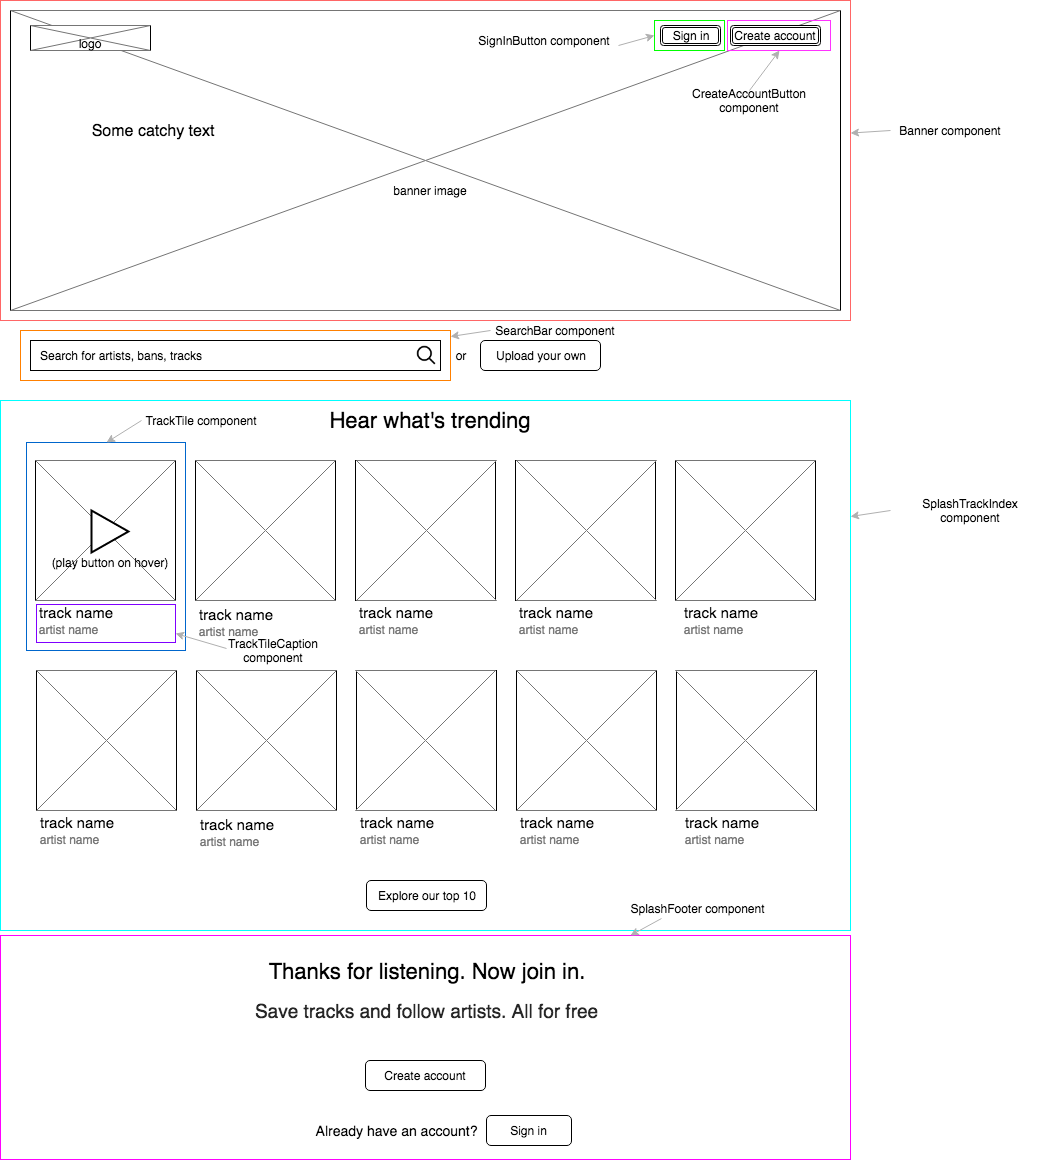

The diagram above was exported from draw.io. Its source (the exported page's mxGraphModel, read from the mxfile embedded in the PNG):
<mxGraphModel dx="912" dy="531" grid="1" gridSize="10" guides="1" tooltips="1" connect="1" arrows="1" fold="1" page="1" pageScale="1" pageWidth="850" pageHeight="1100" math="0" shadow="0">
  <root>
    <mxCell id="0" />
    <mxCell id="1" parent="0" />
    <mxCell id="7605d2155fa3465c-1" value="" style="whiteSpace=wrap;html=1;" vertex="1" parent="1">
      <mxGeometry x="10" y="10" width="830" height="300" as="geometry" />
    </mxCell>
    <mxCell id="2e864b5984dd6249-11" value="" style="shape=collate;whiteSpace=wrap;html=1;rounded=0;strokeColor=#757575;strokeWidth=1;fillColor=#FFFFFF;" vertex="1" parent="1">
      <mxGeometry x="10" y="10" width="830" height="300" as="geometry" />
    </mxCell>
    <mxCell id="7605d2155fa3465c-2" value="Create account" style="shape=ext;double=1;rounded=1;whiteSpace=wrap;html=1;" vertex="1" parent="1">
      <mxGeometry x="730" y="25" width="90" height="20" as="geometry" />
    </mxCell>
    <mxCell id="7605d2155fa3465c-5" value="Sign in" style="shape=ext;double=1;rounded=1;whiteSpace=wrap;html=1;" vertex="1" parent="1">
      <mxGeometry x="660" y="25" width="60" height="20" as="geometry" />
    </mxCell>
    <mxCell id="7605d2155fa3465c-6" value="" style="whiteSpace=wrap;html=1;" vertex="1" parent="1">
      <mxGeometry x="30" y="25" width="120" height="25" as="geometry" />
    </mxCell>
    <mxCell id="7605d2155fa3465c-10" value="banner image" style="text;html=1;strokeColor=none;fillColor=none;align=center;verticalAlign=middle;whiteSpace=wrap;" vertex="1" parent="1">
      <mxGeometry x="380" y="180" width="100" height="20" as="geometry" />
    </mxCell>
    <mxCell id="7605d2155fa3465c-11" value="&lt;div style=&quot;text-align: left&quot;&gt;&lt;font style=&quot;font-size: 16px&quot;&gt;Some catchy text&lt;/font&gt;&lt;/div&gt;" style="text;html=1;strokeColor=none;fillColor=none;align=center;verticalAlign=middle;whiteSpace=wrap;" vertex="1" parent="1">
      <mxGeometry x="52" y="100" width="200" height="60" as="geometry" />
    </mxCell>
    <mxCell id="7605d2155fa3465c-12" value="&lt;div style=&quot;text-align: left&quot;&gt;&lt;br&gt;&lt;/div&gt;" style="whiteSpace=wrap;html=1;" vertex="1" parent="1">
      <mxGeometry x="30" y="340" width="410" height="30" as="geometry" />
    </mxCell>
    <mxCell id="7605d2155fa3465c-14" value="&lt;span&gt;Search for artists, bans, tracks&lt;/span&gt;" style="text;html=1;strokeColor=none;fillColor=none;align=center;verticalAlign=middle;whiteSpace=wrap;" vertex="1" parent="1">
      <mxGeometry x="30" y="345" width="180" height="20" as="geometry" />
    </mxCell>
    <mxCell id="7605d2155fa3465c-15" value="Upload your own" style="rounded=1;whiteSpace=wrap;html=1;" vertex="1" parent="1">
      <mxGeometry x="480" y="340" width="120" height="30" as="geometry" />
    </mxCell>
    <mxCell id="7605d2155fa3465c-17" value="or" style="text;html=1;strokeColor=none;fillColor=none;align=center;verticalAlign=middle;whiteSpace=wrap;" vertex="1" parent="1">
      <mxGeometry x="440" y="345" width="40" height="20" as="geometry" />
    </mxCell>
    <mxCell id="7605d2155fa3465c-18" value="&lt;font style=&quot;font-size: 22px&quot;&gt;Hear what's trending&lt;/font&gt;" style="text;html=1;strokeColor=none;fillColor=none;align=center;verticalAlign=middle;whiteSpace=wrap;" vertex="1" parent="1">
      <mxGeometry x="295" y="410" width="270" height="20" as="geometry" />
    </mxCell>
    <mxCell id="7605d2155fa3465c-20" value="" style="whiteSpace=wrap;html=1;rounded=0;" vertex="1" parent="1">
      <mxGeometry x="35" y="460" width="140" height="140" as="geometry" />
    </mxCell>
    <mxCell id="7605d2155fa3465c-22" value="" style="whiteSpace=wrap;html=1;" vertex="1" parent="1">
      <mxGeometry x="675" y="460" width="140" height="140" as="geometry" />
    </mxCell>
    <mxCell id="7605d2155fa3465c-23" value="" style="whiteSpace=wrap;html=1;" vertex="1" parent="1">
      <mxGeometry x="515" y="460" width="140" height="140" as="geometry" />
    </mxCell>
    <mxCell id="7605d2155fa3465c-24" value="" style="whiteSpace=wrap;html=1;" vertex="1" parent="1">
      <mxGeometry x="355" y="460" width="140" height="140" as="geometry" />
    </mxCell>
    <mxCell id="7605d2155fa3465c-25" value="" style="whiteSpace=wrap;html=1;" vertex="1" parent="1">
      <mxGeometry x="195" y="460" width="140" height="140" as="geometry" />
    </mxCell>
    <mxCell id="7605d2155fa3465c-31" value="&lt;font style=&quot;font-size: 15px&quot;&gt;track name&lt;/font&gt;" style="text;html=1;strokeColor=none;fillColor=none;align=center;verticalAlign=middle;whiteSpace=wrap;" vertex="1" parent="1">
      <mxGeometry x="30" y="602" width="90" height="20" as="geometry" />
    </mxCell>
    <mxCell id="7605d2155fa3465c-33" value="&lt;font color=&quot;#787878&quot;&gt;artist name&lt;/font&gt;" style="text;html=1;strokeColor=none;fillColor=none;align=center;verticalAlign=middle;whiteSpace=wrap;" vertex="1" parent="1">
      <mxGeometry x="35" y="619" width="65" height="20" as="geometry" />
    </mxCell>
    <mxCell id="7605d2155fa3465c-34" value="&lt;font style=&quot;font-size: 15px&quot;&gt;track name&lt;/font&gt;" style="text;html=1;strokeColor=none;fillColor=none;align=center;verticalAlign=middle;whiteSpace=wrap;" vertex="1" parent="1">
      <mxGeometry x="190" y="604" width="90" height="20" as="geometry" />
    </mxCell>
    <mxCell id="7605d2155fa3465c-35" value="&lt;font color=&quot;#787878&quot;&gt;artist name&lt;/font&gt;" style="text;html=1;strokeColor=none;fillColor=none;align=center;verticalAlign=middle;whiteSpace=wrap;" vertex="1" parent="1">
      <mxGeometry x="195" y="621" width="65" height="20" as="geometry" />
    </mxCell>
    <mxCell id="7605d2155fa3465c-36" value="&lt;font style=&quot;font-size: 15px&quot;&gt;track name&lt;/font&gt;" style="text;html=1;strokeColor=none;fillColor=none;align=center;verticalAlign=middle;whiteSpace=wrap;" vertex="1" parent="1">
      <mxGeometry x="350" y="602" width="90" height="20" as="geometry" />
    </mxCell>
    <mxCell id="7605d2155fa3465c-37" value="&lt;font color=&quot;#787878&quot;&gt;artist name&lt;/font&gt;" style="text;html=1;strokeColor=none;fillColor=none;align=center;verticalAlign=middle;whiteSpace=wrap;" vertex="1" parent="1">
      <mxGeometry x="355" y="619" width="65" height="20" as="geometry" />
    </mxCell>
    <mxCell id="7605d2155fa3465c-38" value="&lt;font style=&quot;font-size: 15px&quot;&gt;track name&lt;/font&gt;" style="text;html=1;strokeColor=none;fillColor=none;align=center;verticalAlign=middle;whiteSpace=wrap;" vertex="1" parent="1">
      <mxGeometry x="510" y="602" width="90" height="20" as="geometry" />
    </mxCell>
    <mxCell id="7605d2155fa3465c-39" value="&lt;font color=&quot;#787878&quot;&gt;artist name&lt;/font&gt;" style="text;html=1;strokeColor=none;fillColor=none;align=center;verticalAlign=middle;whiteSpace=wrap;" vertex="1" parent="1">
      <mxGeometry x="515" y="619" width="65" height="20" as="geometry" />
    </mxCell>
    <mxCell id="7605d2155fa3465c-40" value="&lt;font style=&quot;font-size: 15px&quot;&gt;track name&lt;/font&gt;" style="text;html=1;strokeColor=none;fillColor=none;align=center;verticalAlign=middle;whiteSpace=wrap;" vertex="1" parent="1">
      <mxGeometry x="675" y="602" width="90" height="20" as="geometry" />
    </mxCell>
    <mxCell id="7605d2155fa3465c-41" value="&lt;font color=&quot;#787878&quot;&gt;artist name&lt;/font&gt;" style="text;html=1;strokeColor=none;fillColor=none;align=center;verticalAlign=middle;whiteSpace=wrap;" vertex="1" parent="1">
      <mxGeometry x="680" y="619" width="65" height="20" as="geometry" />
    </mxCell>
    <mxCell id="7605d2155fa3465c-57" value="" style="whiteSpace=wrap;html=1;" vertex="1" parent="1">
      <mxGeometry x="36" y="670" width="140" height="140" as="geometry" />
    </mxCell>
    <mxCell id="7605d2155fa3465c-58" value="" style="whiteSpace=wrap;html=1;" vertex="1" parent="1">
      <mxGeometry x="676" y="670" width="140" height="140" as="geometry" />
    </mxCell>
    <mxCell id="7605d2155fa3465c-59" value="" style="whiteSpace=wrap;html=1;" vertex="1" parent="1">
      <mxGeometry x="516" y="670" width="140" height="140" as="geometry" />
    </mxCell>
    <mxCell id="7605d2155fa3465c-60" value="" style="whiteSpace=wrap;html=1;" vertex="1" parent="1">
      <mxGeometry x="356" y="670" width="140" height="140" as="geometry" />
    </mxCell>
    <mxCell id="7605d2155fa3465c-61" value="" style="whiteSpace=wrap;html=1;" vertex="1" parent="1">
      <mxGeometry x="196" y="670" width="140" height="140" as="geometry" />
    </mxCell>
    <mxCell id="7605d2155fa3465c-62" value="&lt;font style=&quot;font-size: 15px&quot;&gt;track name&lt;/font&gt;" style="text;html=1;strokeColor=none;fillColor=none;align=center;verticalAlign=middle;whiteSpace=wrap;" vertex="1" parent="1">
      <mxGeometry x="31" y="812" width="90" height="20" as="geometry" />
    </mxCell>
    <mxCell id="7605d2155fa3465c-63" value="&lt;font color=&quot;#787878&quot;&gt;artist name&lt;/font&gt;" style="text;html=1;strokeColor=none;fillColor=none;align=center;verticalAlign=middle;whiteSpace=wrap;" vertex="1" parent="1">
      <mxGeometry x="36" y="829" width="65" height="20" as="geometry" />
    </mxCell>
    <mxCell id="7605d2155fa3465c-64" value="&lt;font style=&quot;font-size: 15px&quot;&gt;track name&lt;/font&gt;" style="text;html=1;strokeColor=none;fillColor=none;align=center;verticalAlign=middle;whiteSpace=wrap;" vertex="1" parent="1">
      <mxGeometry x="191" y="814" width="90" height="20" as="geometry" />
    </mxCell>
    <mxCell id="7605d2155fa3465c-65" value="&lt;font color=&quot;#787878&quot;&gt;artist name&lt;/font&gt;" style="text;html=1;strokeColor=none;fillColor=none;align=center;verticalAlign=middle;whiteSpace=wrap;" vertex="1" parent="1">
      <mxGeometry x="196" y="831" width="65" height="20" as="geometry" />
    </mxCell>
    <mxCell id="7605d2155fa3465c-66" value="&lt;font style=&quot;font-size: 15px&quot;&gt;track name&lt;/font&gt;" style="text;html=1;strokeColor=none;fillColor=none;align=center;verticalAlign=middle;whiteSpace=wrap;" vertex="1" parent="1">
      <mxGeometry x="351" y="812" width="90" height="20" as="geometry" />
    </mxCell>
    <mxCell id="7605d2155fa3465c-67" value="&lt;font color=&quot;#787878&quot;&gt;artist name&lt;/font&gt;" style="text;html=1;strokeColor=none;fillColor=none;align=center;verticalAlign=middle;whiteSpace=wrap;" vertex="1" parent="1">
      <mxGeometry x="356" y="829" width="65" height="20" as="geometry" />
    </mxCell>
    <mxCell id="7605d2155fa3465c-68" value="&lt;font style=&quot;font-size: 15px&quot;&gt;track name&lt;/font&gt;" style="text;html=1;strokeColor=none;fillColor=none;align=center;verticalAlign=middle;whiteSpace=wrap;" vertex="1" parent="1">
      <mxGeometry x="511" y="812" width="90" height="20" as="geometry" />
    </mxCell>
    <mxCell id="7605d2155fa3465c-69" value="&lt;font color=&quot;#787878&quot;&gt;artist name&lt;/font&gt;" style="text;html=1;strokeColor=none;fillColor=none;align=center;verticalAlign=middle;whiteSpace=wrap;" vertex="1" parent="1">
      <mxGeometry x="516" y="829" width="65" height="20" as="geometry" />
    </mxCell>
    <mxCell id="7605d2155fa3465c-70" value="&lt;font style=&quot;font-size: 15px&quot;&gt;track name&lt;/font&gt;" style="text;html=1;strokeColor=none;fillColor=none;align=center;verticalAlign=middle;whiteSpace=wrap;" vertex="1" parent="1">
      <mxGeometry x="676" y="812" width="90" height="20" as="geometry" />
    </mxCell>
    <mxCell id="7605d2155fa3465c-71" value="&lt;font color=&quot;#787878&quot;&gt;artist name&lt;/font&gt;" style="text;html=1;strokeColor=none;fillColor=none;align=center;verticalAlign=middle;whiteSpace=wrap;" vertex="1" parent="1">
      <mxGeometry x="681" y="829" width="65" height="20" as="geometry" />
    </mxCell>
    <mxCell id="7605d2155fa3465c-72" value="Explore our top 10" style="rounded=1;whiteSpace=wrap;html=1;" vertex="1" parent="1">
      <mxGeometry x="366" y="880" width="120" height="30" as="geometry" />
    </mxCell>
    <mxCell id="7605d2155fa3465c-74" value="&lt;font style=&quot;font-size: 22px&quot;&gt;Thanks for listening. Now join in.&lt;/font&gt;" style="text;html=1;strokeColor=none;fillColor=none;align=center;verticalAlign=middle;whiteSpace=wrap;" vertex="1" parent="1">
      <mxGeometry x="256" y="961" width="340" height="20" as="geometry" />
    </mxCell>
    <mxCell id="7605d2155fa3465c-75" value="&lt;font style=&quot;font-size: 19px&quot; color=&quot;#262626&quot;&gt;Save tracks and follow artists. All for free&lt;/font&gt;" style="text;html=1;strokeColor=none;fillColor=none;align=center;verticalAlign=middle;whiteSpace=wrap;" vertex="1" parent="1">
      <mxGeometry x="252" y="1000" width="347" height="20" as="geometry" />
    </mxCell>
    <mxCell id="7605d2155fa3465c-76" value="Create account" style="rounded=1;whiteSpace=wrap;html=1;" vertex="1" parent="1">
      <mxGeometry x="365" y="1060" width="120" height="30" as="geometry" />
    </mxCell>
    <mxCell id="7605d2155fa3465c-77" value="&lt;font style=&quot;font-size: 14px&quot;&gt;Already have an account?&lt;/font&gt;" style="text;html=1;strokeColor=none;fillColor=none;align=center;verticalAlign=middle;whiteSpace=wrap;" vertex="1" parent="1">
      <mxGeometry x="293" y="1120" width="205" height="20" as="geometry" />
    </mxCell>
    <mxCell id="7605d2155fa3465c-79" value="Sign in" style="rounded=1;whiteSpace=wrap;html=1;" vertex="1" parent="1">
      <mxGeometry x="486" y="1115" width="85" height="30" as="geometry" />
    </mxCell>
    <mxCell id="2e864b5984dd6249-1" value="" style="shape=collate;whiteSpace=wrap;html=1;rounded=0;strokeColor=#757575;strokeWidth=1;fillColor=#FFFFFF;" vertex="1" parent="1">
      <mxGeometry x="36" y="670" width="140" height="140" as="geometry" />
    </mxCell>
    <mxCell id="2e864b5984dd6249-2" value="" style="shape=collate;whiteSpace=wrap;html=1;rounded=0;strokeColor=#757575;strokeWidth=1;fillColor=#FFFFFF;" vertex="1" parent="1">
      <mxGeometry x="196" y="670" width="140" height="140" as="geometry" />
    </mxCell>
    <mxCell id="2e864b5984dd6249-3" value="" style="shape=collate;whiteSpace=wrap;html=1;rounded=0;strokeColor=#757575;strokeWidth=1;fillColor=#FFFFFF;" vertex="1" parent="1">
      <mxGeometry x="355" y="670" width="140" height="140" as="geometry" />
    </mxCell>
    <mxCell id="2e864b5984dd6249-4" value="" style="shape=collate;whiteSpace=wrap;html=1;rounded=0;strokeColor=#757575;strokeWidth=1;fillColor=#FFFFFF;" vertex="1" parent="1">
      <mxGeometry x="516" y="670" width="140" height="140" as="geometry" />
    </mxCell>
    <mxCell id="2e864b5984dd6249-5" value="" style="shape=collate;whiteSpace=wrap;html=1;rounded=0;strokeColor=#757575;strokeWidth=1;fillColor=#FFFFFF;" vertex="1" parent="1">
      <mxGeometry x="675" y="670" width="140" height="140" as="geometry" />
    </mxCell>
    <mxCell id="2e864b5984dd6249-6" value="" style="shape=collate;whiteSpace=wrap;html=1;rounded=0;strokeColor=#757575;strokeWidth=1;fillColor=#FFFFFF;" vertex="1" parent="1">
      <mxGeometry x="675" y="460" width="140" height="140" as="geometry" />
    </mxCell>
    <mxCell id="2e864b5984dd6249-7" value="" style="shape=collate;whiteSpace=wrap;html=1;rounded=0;strokeColor=#757575;strokeWidth=1;fillColor=#FFFFFF;" vertex="1" parent="1">
      <mxGeometry x="516" y="460" width="140" height="140" as="geometry" />
    </mxCell>
    <mxCell id="2e864b5984dd6249-8" value="" style="shape=collate;whiteSpace=wrap;html=1;rounded=0;strokeColor=#757575;strokeWidth=1;fillColor=#FFFFFF;" vertex="1" parent="1">
      <mxGeometry x="356" y="460" width="140" height="140" as="geometry" />
    </mxCell>
    <mxCell id="2e864b5984dd6249-9" value="" style="shape=collate;whiteSpace=wrap;html=1;rounded=0;strokeColor=#757575;strokeWidth=1;fillColor=#FFFFFF;" vertex="1" parent="1">
      <mxGeometry x="195" y="460" width="140" height="140" as="geometry" />
    </mxCell>
    <mxCell id="2e864b5984dd6249-10" value="" style="shape=collate;whiteSpace=wrap;html=1;rounded=0;strokeColor=#757575;strokeWidth=1;fillColor=#FFFFFF;" vertex="1" parent="1">
      <mxGeometry x="35" y="460" width="140" height="140" as="geometry" />
    </mxCell>
    <mxCell id="2e864b5984dd6249-12" value="" style="shape=collate;whiteSpace=wrap;html=1;rounded=0;strokeColor=#757575;strokeWidth=1;fillColor=#FFFFFF;" vertex="1" parent="1">
      <mxGeometry x="30" y="25" width="120" height="25" as="geometry" />
    </mxCell>
    <mxCell id="7605d2155fa3465c-9" value="logo" style="text;html=1;strokeColor=none;fillColor=none;align=center;verticalAlign=middle;whiteSpace=wrap;" vertex="1" parent="1">
      <mxGeometry x="69" y="33" width="40" height="20" as="geometry" />
    </mxCell>
    <mxCell id="583da08bf695eab2-1" value="" style="whiteSpace=wrap;html=1;rounded=0;strokeColor=#FF6666;strokeWidth=1;fillColor=none;gradientColor=none;" vertex="1" parent="1">
      <mxGeometry width="850" height="320" as="geometry" />
    </mxCell>
    <mxCell id="583da08bf695eab2-2" value="" style="whiteSpace=wrap;html=1;rounded=0;strokeColor=#FF8000;strokeWidth=1;fillColor=none;gradientColor=none;" vertex="1" parent="1">
      <mxGeometry x="20" y="330" width="430" height="50" as="geometry" />
    </mxCell>
    <mxCell id="583da08bf695eab2-3" value="" style="whiteSpace=wrap;html=1;rounded=0;strokeColor=#00FFFF;strokeWidth=1;fillColor=none;gradientColor=none;" vertex="1" parent="1">
      <mxGeometry y="400" width="850" height="530" as="geometry" />
    </mxCell>
    <mxCell id="583da08bf695eab2-5" value="" style="whiteSpace=wrap;html=1;rounded=0;strokeColor=#0066CC;strokeWidth=1;fillColor=none;gradientColor=none;" vertex="1" parent="1">
      <mxGeometry x="26" y="442" width="159" height="208" as="geometry" />
    </mxCell>
    <mxCell id="583da08bf695eab2-6" value="" style="whiteSpace=wrap;html=1;rounded=0;strokeColor=#7F00FF;strokeWidth=1;fillColor=none;gradientColor=none;" vertex="1" parent="1">
      <mxGeometry x="36" y="604" width="139" height="38" as="geometry" />
    </mxCell>
    <mxCell id="583da08bf695eab2-7" value="" style="whiteSpace=wrap;html=1;rounded=0;strokeColor=#FF00FF;strokeWidth=1;fillColor=none;gradientColor=none;" vertex="1" parent="1">
      <mxGeometry y="935" width="850" height="224" as="geometry" />
    </mxCell>
    <mxCell id="583da08bf695eab2-8" value="" style="endArrow=classic;html=1;strokeColor=#B0B0B0;" edge="1" parent="1" target="583da08bf695eab2-1">
      <mxGeometry width="50" height="50" relative="1" as="geometry">
        <mxPoint x="890" y="130" as="sourcePoint" />
        <mxPoint x="920" y="130" as="targetPoint" />
      </mxGeometry>
    </mxCell>
    <mxCell id="583da08bf695eab2-9" value="Banner component" style="text;html=1;strokeColor=none;fillColor=none;align=center;verticalAlign=middle;whiteSpace=wrap;rounded=0;" vertex="1" parent="1">
      <mxGeometry x="890" y="120" width="120" height="20" as="geometry" />
    </mxCell>
    <mxCell id="583da08bf695eab2-12" value="" style="endArrow=classic;html=1;strokeColor=#B0B0B0;" edge="1" parent="1">
      <mxGeometry x="450" y="330" width="50" height="50" as="geometry">
        <mxPoint x="490" y="330" as="sourcePoint" />
        <mxPoint x="450" y="336.02150537634407" as="targetPoint" />
      </mxGeometry>
    </mxCell>
    <mxCell id="583da08bf695eab2-13" value="SearchBar component" style="text;html=1;strokeColor=none;fillColor=none;align=center;verticalAlign=middle;whiteSpace=wrap;rounded=0;" vertex="1" parent="1">
      <mxGeometry x="490" y="320" width="130" height="20" as="geometry" />
    </mxCell>
    <mxCell id="583da08bf695eab2-14" value="" style="shape=image;html=1;verticalAlign=top;verticalLabelPosition=bottom;labelBackgroundColor=#ffffff;imageAspect=0;aspect=fixed;image=https://cdn0.iconfinder.com/data/icons/feather/96/magnifying-glass-128.png;rounded=0;strokeColor=#FF00FF;strokeWidth=1;fillColor=none;gradientColor=none;" vertex="1" parent="1">
      <mxGeometry x="416" y="345" width="20" height="20" as="geometry" />
    </mxCell>
    <mxCell id="583da08bf695eab2-15" value="" style="endArrow=classic;html=1;strokeColor=#B0B0B0;entryX=0.5;entryY=0;" edge="1" parent="1" target="583da08bf695eab2-5">
      <mxGeometry x="101" y="420" width="50" height="50" as="geometry">
        <mxPoint x="141" y="420" as="sourcePoint" />
        <mxPoint x="101" y="426.02150537634407" as="targetPoint" />
      </mxGeometry>
    </mxCell>
    <mxCell id="583da08bf695eab2-16" value="TrackTile component" style="text;html=1;strokeColor=none;fillColor=none;align=center;verticalAlign=middle;whiteSpace=wrap;rounded=0;" vertex="1" parent="1">
      <mxGeometry x="141" y="410" width="120" height="20" as="geometry" />
    </mxCell>
    <mxCell id="583da08bf695eab2-17" value="" style="endArrow=classic;html=1;strokeColor=#B0B0B0;entryX=1;entryY=0.75;" edge="1" parent="1" target="583da08bf695eab2-6">
      <mxGeometry x="186" y="648" width="50" height="50" as="geometry">
        <mxPoint x="226" y="648" as="sourcePoint" />
        <mxPoint x="191" y="670" as="targetPoint" />
      </mxGeometry>
    </mxCell>
    <mxCell id="583da08bf695eab2-18" value="TrackTileCaption component" style="text;html=1;strokeColor=none;fillColor=none;align=center;verticalAlign=middle;whiteSpace=wrap;rounded=0;" vertex="1" parent="1">
      <mxGeometry x="213" y="640" width="120" height="20" as="geometry" />
    </mxCell>
    <mxCell id="583da08bf695eab2-20" value="SplashFooter component" style="text;html=1;strokeColor=none;fillColor=none;align=center;verticalAlign=middle;whiteSpace=wrap;rounded=0;" vertex="1" parent="1">
      <mxGeometry x="625" y="898" width="145" height="20" as="geometry" />
    </mxCell>
    <mxCell id="583da08bf695eab2-21" value="" style="endArrow=classic;html=1;strokeColor=#B0B0B0;" edge="1" parent="1">
      <mxGeometry x="850" y="510" width="50" height="50" as="geometry">
        <mxPoint x="890" y="510" as="sourcePoint" />
        <mxPoint x="850" y="516.0215053763441" as="targetPoint" />
      </mxGeometry>
    </mxCell>
    <mxCell id="583da08bf695eab2-22" value="SplashTrackIndex component" style="text;html=1;strokeColor=none;fillColor=none;align=center;verticalAlign=middle;whiteSpace=wrap;rounded=0;" vertex="1" parent="1">
      <mxGeometry x="890" y="500" width="160" height="20" as="geometry" />
    </mxCell>
    <mxCell id="583da08bf695eab2-24" value="" style="html=1;verticalLabelPosition=bottom;labelBackgroundColor=#ffffff;verticalAlign=top;strokeWidth=2;strokeColor=#000000;fillColor=#ffffff;shadow=0;dashed=0;shape=mxgraph.ios7.icons.play;rounded=0;" vertex="1" parent="1">
      <mxGeometry x="91" y="510" width="37" height="42" as="geometry" />
    </mxCell>
    <mxCell id="583da08bf695eab2-29" value="(play button on hover)" style="text;html=1;strokeColor=none;fillColor=none;align=center;verticalAlign=middle;whiteSpace=wrap;rounded=0;" vertex="1" parent="1">
      <mxGeometry x="29" y="552" width="160" height="20" as="geometry" />
    </mxCell>
    <mxCell id="177bca95eefb471f-1" value="" style="whiteSpace=wrap;html=1;rounded=0;strokeColor=#00FF00;strokeWidth=1;fillColor=none;gradientColor=none;" vertex="1" parent="1">
      <mxGeometry x="654" y="20" width="70" height="30" as="geometry" />
    </mxCell>
    <mxCell id="177bca95eefb471f-2" value="" style="whiteSpace=wrap;html=1;rounded=0;strokeColor=#FF33FF;strokeWidth=1;fillColor=none;gradientColor=none;" vertex="1" parent="1">
      <mxGeometry x="727" y="20" width="103" height="30" as="geometry" />
    </mxCell>
    <mxCell id="177bca95eefb471f-3" value="" style="endArrow=classic;html=1;strokeColor=#B0B0B0;entryX=0;entryY=0.5;exitX=1;exitY=0.75;" edge="1" parent="1" source="177bca95eefb471f-4" target="177bca95eefb471f-1">
      <mxGeometry x="580" y="70" width="50" height="50" as="geometry">
        <mxPoint x="620" y="70" as="sourcePoint" />
        <mxPoint x="580" y="72.58064516129036" as="targetPoint" />
      </mxGeometry>
    </mxCell>
    <mxCell id="177bca95eefb471f-4" value="SignInButton component" style="text;html=1;strokeColor=none;fillColor=none;align=center;verticalAlign=middle;whiteSpace=wrap;rounded=0;" vertex="1" parent="1">
      <mxGeometry x="470" y="30" width="148" height="20" as="geometry" />
    </mxCell>
    <mxCell id="177bca95eefb471f-5" value="" style="endArrow=classic;html=1;strokeColor=#B0B0B0;entryX=0.5;entryY=1;exitX=0.5;exitY=0;" edge="1" parent="1" source="177bca95eefb471f-6" target="177bca95eefb471f-2">
      <mxGeometry x="730" y="90" width="50" height="50" as="geometry">
        <mxPoint x="770" y="90" as="sourcePoint" />
        <mxPoint x="804" y="55" as="targetPoint" />
      </mxGeometry>
    </mxCell>
    <mxCell id="177bca95eefb471f-6" value="CreateAccountButton component" style="text;html=1;strokeColor=none;fillColor=none;align=center;verticalAlign=middle;whiteSpace=wrap;rounded=0;" vertex="1" parent="1">
      <mxGeometry x="675" y="90" width="148" height="20" as="geometry" />
    </mxCell>
    <mxCell id="177bca95eefb471f-10" value="" style="endArrow=classic;html=1;strokeColor=#B0B0B0;exitX=0.25;exitY=1;" edge="1" parent="1" source="583da08bf695eab2-20" target="583da08bf695eab2-7">
      <mxGeometry width="50" height="50" relative="1" as="geometry">
        <mxPoint x="586" y="955" as="sourcePoint" />
        <mxPoint x="636" y="905" as="targetPoint" />
      </mxGeometry>
    </mxCell>
  </root>
</mxGraphModel>